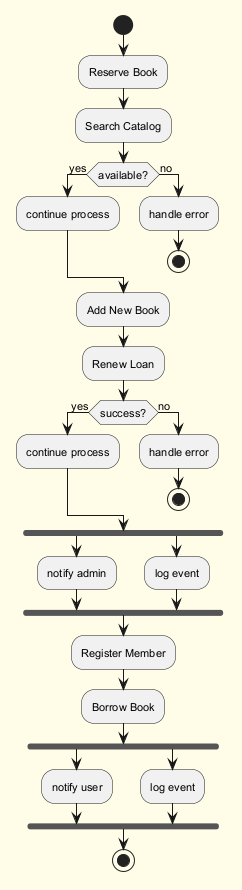

The diagram above was rendered by PlantUML. Its source (embedded in the PNG):
@startuml
skinparam backgroundColor #FFFDE7
skinparam classBackgroundColor #FFF9C4
skinparam classBorderColor #F57F17
skinparam defaultFontSize 11
start
:Reserve Book;
:Search Catalog;
if (available?) then (yes)
:continue process;
else (no)
:handle error;
stop
endif
:Add New Book;
:Renew Loan;
if (success?) then (yes)
:continue process;
else (no)
:handle error;
stop
endif
fork
:notify admin;
fork again
:log event;
end fork
:Register Member;
:Borrow Book;
fork
:notify user;
fork again
:log event;
end fork
stop
@enduml